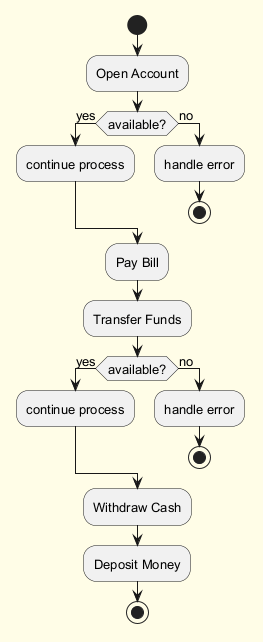

The diagram above was rendered by PlantUML. Its source (embedded in the PNG):
@startuml
skinparam backgroundColor #FFFDE7
skinparam classBackgroundColor #FFF9C4
skinparam classBorderColor #F57F17
skinparam defaultFontSize 13
start
:Open Account;
if (available?) then (yes)
:continue process;
else (no)
:handle error;
stop
endif
:Pay Bill;
:Transfer Funds;
if (available?) then (yes)
:continue process;
else (no)
:handle error;
stop
endif
:Withdraw Cash;
:Deposit Money;
stop
@enduml